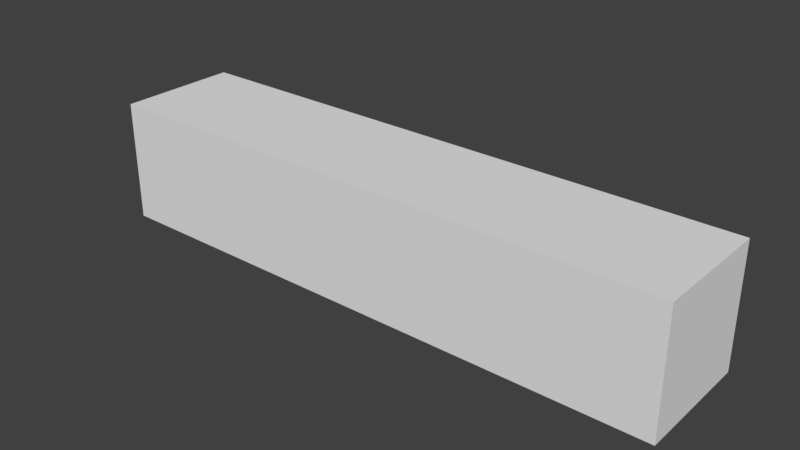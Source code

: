 # Source: LevelGeom.blend  (saved by Blender 2.79.0; exported with 4.5.12 LTS)
import bpy
from mathutils import Matrix  # noqa: F401  (used for matrix-valued properties, if any)

bpy.ops.wm.read_factory_settings(use_empty=True)
scene = bpy.context.scene
scene.name = 'Scene'

# ---- collections
col_collection_1 = bpy.data.collections.new('Collection 1'); scene.collection.children.link(col_collection_1)

# ---- materials (node trees are filled in below, after node groups)
mat_m_levelblock_01 = bpy.data.materials.new('M_LevelBlock_01')
mat_m_levelblock_01.alpha_threshold = 0.0
mat_m_levelblock_01.use_transparent_shadow = False
mat_m_levelblock_01.roughness = 0.5

# ---- material node trees

# ---- world
world_world = bpy.data.worlds.new('World'); scene.world = world_world
world_world.color = (0.05088, 0.05088, 0.05088)
world_world.use_sun_shadow = False
world_world.sun_shadow_jitter_overblur = 0.0
world_world.cycles.sampling_method = 'MANUAL'

# ---- meshes
me_cube = bpy.data.meshes.new('Cube')
me_cube.from_pydata([(0.0, -2.0, -10.0), (0.0, -2.0, -4.547e-13), (0.0, 8.0, -10.0), (0.0, 8.0, 1.819e-12), (48.0, -2.0, -10.0), (48.0, -2.0, -4.547e-13), (48.0, 8.0, -10.0), (48.0, 8.0, 1.819e-12)], [], [(0, 1, 3, 2), (2, 3, 7, 6), (6, 7, 5, 4), (4, 5, 1, 0), (2, 6, 4, 0), (7, 3, 1, 5)])
_uv = me_cube.uv_layers.new(name='UVMap')
_uv.uv.foreach_set('vector', [0.25, 1.0, 2.186e-08, 1.0, 0.0, 0.7059, 0.25, 0.7059, 0.5, 0.7059, 0.25, 0.7059, 0.25, 0.0, 0.5, 0.0, 0.5, 1.0, 0.25, 1.0, 0.25, 0.7059, 0.5, 0.7059, 0.0, 0.0, 0.25, 0.0, 0.25, 0.7059, 9.537e-08, 0.7059, 0.75, 0.7059, 0.75, 0.0, 1.0, 0.0, 1.0, 0.7059, 0.75, 0.0, 0.75, 0.7059, 0.5, 0.7059, 0.5, 0.0])
me_cube.materials.append(mat_m_levelblock_01)
me_cube.use_remesh_preserve_volume = False
me_cube.use_remesh_preserve_attributes = False
me_cube.use_mirror_vertex_groups = False
me_cube.update()

# ---- objects
ob_levelblockflat = bpy.data.objects.new('LevelBlockFlat', me_cube)

# ---- transforms, parenting, visibility, modifiers, constraints
ob_levelblockflat.location = (0.0, 0.0, 0.0)
ob_levelblockflat.lineart.crease_threshold = 0.0

# ---- collection membership
col_collection_1.objects.link(ob_levelblockflat)

# ---- scene / render settings (as saved in the file)
scene.frame_start = 1; scene.frame_end = 250; scene.frame_set(1)
scene.render.engine = 'BLENDER_EEVEE_NEXT'
scene.render.resolution_percentage = 50
scene.render.dither_intensity = 0.0
scene.cycles.use_denoising = False
scene.cycles.samples = 128
scene.cycles.sampling_pattern = 'TABULATED_SOBOL'
scene.cycles.use_adaptive_sampling = False
scene.cycles.use_light_tree = False
scene.cycles.blur_glossy = 0.0
scene.cycles.sample_clamp_indirect = 0.0
scene.view_settings.view_transform = 'Standard'
bpy.context.view_layer.update()

# ---- added for rendering (the .blend has no active camera and no usable light): camera, sun
cam_auto = bpy.data.cameras.new('AutoCamera')
cam_auto.lens = 50.0
cam_auto.sensor_width = 36.0
cam_auto.clip_end = 1000.0
ob_auto_camera = bpy.data.objects.new('AutoCamera', cam_auto)
scene.collection.objects.link(ob_auto_camera)
ob_auto_camera.location = (70.2982, -52.5579, 32.0386)
ob_auto_camera.rotation_euler = (1.09748, -7.21219e-08, 0.694738)
scene.camera = ob_auto_camera
light_auto_sun = bpy.data.lights.new('AutoSun', 'SUN')
light_auto_sun.energy = 3.0
light_auto_sun.angle = 0.0523599
ob_auto_sun = bpy.data.objects.new('AutoSun', light_auto_sun)
scene.collection.objects.link(ob_auto_sun)
ob_auto_sun.rotation_euler = (0.872665, 0.174533, 0.523599)
bpy.context.view_layer.update()
